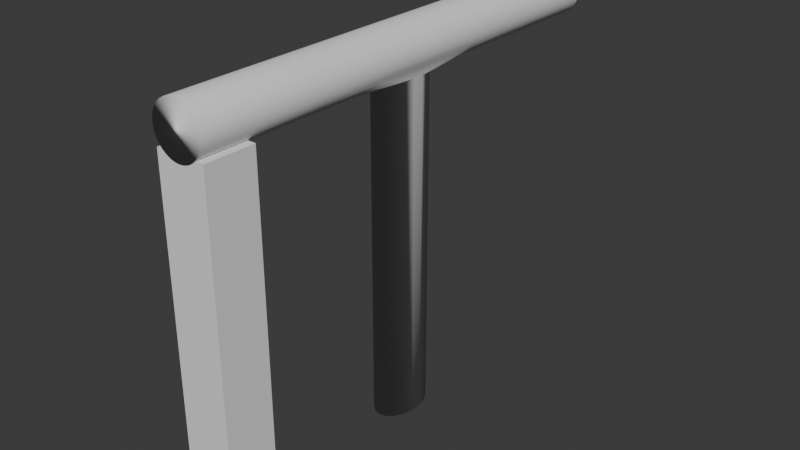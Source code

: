 # Source: FI-005_Walkways_FencedPole.blend  (saved by Blender 4.0.36; exported with 4.5.12 LTS)
import bpy
from mathutils import Matrix  # noqa: F401  (used for matrix-valued properties, if any)

bpy.ops.wm.read_factory_settings(use_empty=True)
scene = bpy.context.scene
scene.name = 'Scene'

# ---- collections
col_collection = bpy.data.collections.new('Collection'); scene.collection.children.link(col_collection)

# ---- world
world_world = bpy.data.worlds.new('World'); scene.world = world_world
world_world.use_nodes = True; world_world.node_tree.nodes.clear()
_N = world_world.node_tree.nodes; _L = world_world.node_tree.links
n0 = _N.new('ShaderNodeOutputWorld'); n0.name = 'World Output'; n0.location = (300, 300)
n1 = _N.new('ShaderNodeBackground'); n1.name = 'Background'; n1.location = (10, 300)
n1.inputs[0].default_value = (0.05088, 0.05088, 0.05088, 1.0)
_L.new(n1.outputs[0], n0.inputs[0])
n0.is_active_output = True
world_world.color = (0.05088, 0.05088, 0.05088)
world_world.use_sun_shadow = False
world_world.sun_shadow_jitter_overblur = 0.0

# ---- meshes
me_cylinder = bpy.data.meshes.new('Cylinder')
me_cylinder.from_pydata([(0.0, 1.0, -1.0), (0.0, 1.0, 1.0), (0.1951, 0.9808, -1.0), (0.1951, 0.9808, 1.0), (0.3827, 0.9239, -1.0), (0.3827, 0.9239, 1.0), (0.5556, 0.8315, -1.0), (0.5556, 0.8315, 1.0), (0.7071, 0.7071, -1.0), (0.7071, 0.7071, 1.0), (0.8315, 0.5556, -1.0), (0.8315, 0.5556, 1.0), (0.9239, 0.3827, -1.0), (0.9239, 0.3827, 1.0), (0.9808, 0.1951, -1.0), (0.9808, 0.1951, 1.0), (1.0, 0.0, -1.0), (1.0, 0.0, 1.0), (0.9808, -0.1951, -1.0), (0.9808, -0.1951, 1.0), (0.9239, -0.3827, -1.0), (0.9239, -0.3827, 1.0), (0.8315, -0.5556, -1.0), (0.8315, -0.5556, 1.0), (0.7071, -0.7071, -1.0), (0.7071, -0.7071, 1.0), (0.5556, -0.8315, -1.0), (0.5556, -0.8315, 1.0), (0.3827, -0.9239, -1.0), (0.3827, -0.9239, 1.0), (0.1951, -0.9808, -1.0), (0.1951, -0.9808, 1.0), (0.0, -1.0, -1.0), (0.0, -1.0, 1.0), (-0.1951, -0.9808, -1.0), (-0.1951, -0.9808, 1.0), (-0.3827, -0.9239, -1.0), (-0.3827, -0.9239, 1.0), (-0.5556, -0.8315, -1.0), (-0.5556, -0.8315, 1.0), (-0.7071, -0.7071, -1.0), (-0.7071, -0.7071, 1.0), (-0.8315, -0.5556, -1.0), (-0.8315, -0.5556, 1.0), (-0.9239, -0.3827, -1.0), (-0.9239, -0.3827, 1.0), (-0.9808, -0.1951, -1.0), (-0.9808, -0.1951, 1.0), (-1.0, 0.0, -1.0), (-1.0, 0.0, 1.0), (-0.9808, 0.1951, -1.0), (-0.9808, 0.1951, 1.0), (-0.9239, 0.3827, -1.0), (-0.9239, 0.3827, 1.0), (-0.8315, 0.5556, -1.0), (-0.8315, 0.5556, 1.0), (-0.7071, 0.7071, -1.0), (-0.7071, 0.7071, 1.0), (-0.5556, 0.8315, -1.0), (-0.5556, 0.8315, 1.0), (-0.3827, 0.9239, -1.0), (-0.3827, 0.9239, 1.0), (-0.1951, 0.9808, -1.0), (-0.1951, 0.9808, 1.0), (-6.779e-08, 0.8763, -0.1279), (0.2789, 0.8763, -0.1202), (0.5241, 0.8763, -0.09798), (0.7061, 0.8763, -0.06395), (0.8029, 0.8763, -0.02221), (0.8315, 0.5556, -0.1993), (0.9239, 0.3827, -0.1993), (0.9808, 0.1951, -0.1993), (1.0, -1.443e-07, -0.1993), (0.9808, -0.1951, -0.1993), (0.9239, -0.3827, -0.1993), (0.8315, -0.5556, -0.1993), (0.7071, -0.7071, -0.1993), (0.5556, -0.8315, -0.1993), (0.3827, -0.9239, -0.1993), (0.1951, -0.9808, -0.1993), (-4.243e-16, -1.0, -0.1993), (-0.1951, -0.9808, -0.1993), (-0.3827, -0.9239, -0.1993), (-0.5556, -0.8315, -0.1993), (-0.7071, -0.7071, -0.1993), (-0.8315, -0.5556, -0.1993), (-0.9239, -0.3827, -0.1993), (-0.9808, -0.1951, -0.1993), (-1.0, -1.443e-07, -0.1993), (-0.9808, 0.1951, -0.1993), (-0.9239, 0.3827, -0.1993), (-0.8315, 0.5556, -0.1993), (-0.8029, 0.8763, -0.02221), (-0.7061, 0.8763, -0.06395), (-0.5241, 0.8763, -0.09798), (-0.2789, 0.8763, -0.1202), (1.979e-07, 0.8763, 0.1279), (0.2789, 0.8763, 0.1202), (0.5241, 0.8763, 0.09798), (0.7061, 0.8763, 0.06395), (0.8029, 0.8763, 0.02221), (0.8315, 0.5556, 0.1993), (0.9239, 0.3827, 0.1993), (0.9808, 0.1951, 0.1993), (1.0, 1.443e-07, 0.1993), (0.9808, -0.1951, 0.1993), (0.9239, -0.3827, 0.1993), (0.8315, -0.5556, 0.1993), (0.7071, -0.7071, 0.1993), (0.5556, -0.8315, 0.1993), (0.3827, -0.9239, 0.1993), (0.1951, -0.9808, 0.1993), (4.243e-16, -1.0, 0.1993), (-0.1951, -0.9808, 0.1993), (-0.3827, -0.9239, 0.1993), (-0.5556, -0.8315, 0.1993), (-0.7071, -0.7071, 0.1993), (-0.8315, -0.5556, 0.1993), (-0.9239, -0.3827, 0.1993), (-0.9808, -0.1951, 0.1993), (-1.0, 1.443e-07, 0.1993), (-0.9808, 0.1951, 0.1993), (-0.9239, 0.3827, 0.1993), (-0.8315, 0.5556, 0.1993), (-0.8029, 0.8763, 0.02221), (-0.7061, 0.8763, 0.06395), (-0.5241, 0.8763, 0.09798), (-0.2789, 0.8763, 0.1202), (0.0, 1.0, 0.9965), (0.1951, 0.9808, 0.9965), (0.3827, 0.9239, 0.9965), (0.5556, 0.8315, 0.9965), (0.7071, 0.7071, 0.9965), (0.8315, 0.5556, 0.9965), (0.9239, 0.3827, 0.9965), (0.9808, 0.1951, 0.9965), (1.0, 0.0, 0.9965), (0.9808, -0.1951, 0.9965), (0.9239, -0.3827, 0.9965), (0.8315, -0.5556, 0.9965), (0.7071, -0.7071, 0.9965), (0.5556, -0.8315, 0.9965), (0.3827, -0.9239, 0.9965), (0.1951, -0.9808, 0.9965), (0.0, -1.0, 0.9965), (-0.1951, -0.9808, 0.9965), (-0.3827, -0.9239, 0.9965), (-0.5556, -0.8315, 0.9965), (-0.7071, -0.7071, 0.9965), (-0.8315, -0.5556, 0.9965), (-0.9239, -0.3827, 0.9965), (-0.9808, -0.1951, 0.9965), (-1.0, 0.0, 0.9965), (-0.9808, 0.1951, 0.9965), (-0.9239, 0.3827, 0.9965), (-0.8315, 0.5556, 0.9965), (-0.7071, 0.7071, 0.9965), (-0.5556, 0.8315, 0.9965), (-0.3827, 0.9239, 0.9965), (-0.1951, 0.9808, 0.9965), (0.1951, 0.9808, -0.4983), (0.3827, 0.9239, -0.4983), (0.5556, 0.8315, -0.4983), (0.7071, 0.7071, -0.4983), (0.8315, 0.5556, -0.4983), (0.9239, 0.3827, -0.4983), (0.9808, 0.1951, -0.4983), (1.0, -9.041e-08, -0.4983), (0.9808, -0.1951, -0.4983), (0.9239, -0.3827, -0.4983), (0.8315, -0.5556, -0.4983), (0.7071, -0.7071, -0.4983), (0.5556, -0.8315, -0.4983), (0.3827, -0.9239, -0.4983), (0.1951, -0.9808, -0.4983), (-2.659e-16, -1.0, -0.4983), (-0.1951, -0.9808, -0.4983), (-0.3827, -0.9239, -0.4983), (-0.5556, -0.8315, -0.4983), (-0.7071, -0.7071, -0.4983), (-0.8315, -0.5556, -0.4983), (-0.9239, -0.3827, -0.4983), (-0.9808, -0.1951, -0.4983), (-1.0, -9.041e-08, -0.4983), (-0.9808, 0.1951, -0.4983), (-0.9239, 0.3827, -0.4983), (-0.8315, 0.5556, -0.4983), (-0.7071, 0.7071, -0.4983), (-0.5556, 0.8315, -0.4983), (-0.3827, 0.9239, -0.4983), (-0.1951, 0.9808, -0.4983), (-2.659e-16, 1.0, -0.4983), (0.1951, 0.9808, 0.4983), (0.3827, 0.9239, 0.4983), (0.5556, 0.8315, 0.4983), (0.7071, 0.7071, 0.4983), (0.8315, 0.5556, 0.4983), (0.9239, 0.3827, 0.4983), (0.9808, 0.1951, 0.4983), (1.0, 9.017e-08, 0.4983), (0.9808, -0.1951, 0.4983), (0.9239, -0.3827, 0.4983), (0.8315, -0.5556, 0.4983), (0.7071, -0.7071, 0.4983), (0.5556, -0.8315, 0.4983), (0.3827, -0.9239, 0.4983), (0.1951, -0.9808, 0.4983), (2.652e-16, -1.0, 0.4983), (-0.1951, -0.9808, 0.4983), (-0.3827, -0.9239, 0.4983), (-0.5556, -0.8315, 0.4983), (-0.7071, -0.7071, 0.4983), (-0.8315, -0.5556, 0.4983), (-0.9239, -0.3827, 0.4983), (-0.9808, -0.1951, 0.4983), (-1.0, 9.017e-08, 0.4983), (-0.9808, 0.1951, 0.4983), (-0.9239, 0.3827, 0.4983), (-0.8315, 0.5556, 0.4983), (-0.7071, 0.7071, 0.4983), (-0.5556, 0.8315, 0.4983), (-0.3827, 0.9239, 0.4983), (-0.1951, 0.9808, 0.4983), (2.652e-16, 1.0, 0.4983), (-3.715e-16, 1.0, -0.299), (0.1951, 0.9808, -0.299), (0.3827, 0.9239, -0.299), (0.5556, 0.8315, -0.299), (0.7071, 0.7071, -0.299), (0.8315, 0.5556, -0.299), (0.9239, 0.3827, -0.299), (0.9808, 0.1951, -0.299), (1.0, -1.263e-07, -0.299), (0.9808, -0.1951, -0.299), (0.9239, -0.3827, -0.299), (0.8315, -0.5556, -0.299), (0.7071, -0.7071, -0.299), (0.5556, -0.8315, -0.299), (0.3827, -0.9239, -0.299), (0.1951, -0.9808, -0.299), (-3.715e-16, -1.0, -0.299), (-0.1951, -0.9808, -0.299), (-0.3827, -0.9239, -0.299), (-0.5556, -0.8315, -0.299), (-0.7071, -0.7071, -0.299), (-0.8315, -0.5556, -0.299), (-0.9239, -0.3827, -0.299), (-0.9808, -0.1951, -0.299), (-1.0, -1.263e-07, -0.299), (-0.9808, 0.1951, -0.299), (-0.9239, 0.3827, -0.299), (-0.8315, 0.5556, -0.299), (-0.7071, 0.7071, -0.299), (-0.5556, 0.8315, -0.299), (-0.3827, 0.9239, -0.299), (-0.1951, 0.9808, -0.299), (0.1951, 0.9808, 0.299), (0.3827, 0.9239, 0.299), (0.5556, 0.8315, 0.299), (0.7071, 0.7071, 0.299), (0.8315, 0.5556, 0.299), (0.9239, 0.3827, 0.299), (0.9808, 0.1951, 0.299), (1.0, 1.262e-07, 0.299), (0.9808, -0.1951, 0.299), (0.9239, -0.3827, 0.299), (0.8315, -0.5556, 0.299), (0.7071, -0.7071, 0.299), (0.5556, -0.8315, 0.299), (0.3827, -0.9239, 0.299), (0.1951, -0.9808, 0.299), (3.713e-16, -1.0, 0.299), (-0.1951, -0.9808, 0.299), (-0.3827, -0.9239, 0.299), (-0.5556, -0.8315, 0.299), (-0.7071, -0.7071, 0.299), (-0.8315, -0.5556, 0.299), (-0.9239, -0.3827, 0.299), (-0.9808, -0.1951, 0.299), (-1.0, 1.262e-07, 0.299), (-0.9808, 0.1951, 0.299), (-0.9239, 0.3827, 0.299), (-0.8315, 0.5556, 0.299), (-0.7071, 0.7071, 0.299), (-0.5556, 0.8315, 0.299), (-0.3827, 0.9239, 0.299), (-0.1951, 0.9808, 0.299), (3.713e-16, 1.0, 0.299), (0.2789, 14.33, 0.1202), (0.2789, 14.33, -0.1202), (0.5241, 14.33, 0.09798), (0.5241, 14.33, -0.09798), (0.7061, 14.33, 0.06395), (0.7061, 14.33, -0.06395), (0.8029, 14.33, 0.02221), (0.8029, 14.33, -0.02221), (-0.8029, 14.33, 0.02221), (-0.8029, 14.33, -0.02221), (-0.7061, 14.33, 0.06395), (-0.7061, 14.33, -0.06395), (-0.5241, 14.33, 0.09798), (-0.5241, 14.33, -0.09798), (-0.2789, 14.33, 0.1202), (-0.2789, 14.33, -0.1202), (-6.779e-08, 14.33, -0.1279), (1.979e-07, 14.33, 0.1279)], [], [(128, 1, 3, 129), (129, 3, 5, 130), (130, 5, 7, 131), (131, 7, 9, 132), (132, 9, 11, 133), (133, 11, 13, 134), (134, 13, 15, 135), (135, 15, 17, 136), (136, 17, 19, 137), (137, 19, 21, 138), (138, 21, 23, 139), (139, 23, 25, 140), (140, 25, 27, 141), (141, 27, 29, 142), (142, 29, 31, 143), (143, 31, 33, 144), (144, 33, 35, 145), (145, 35, 37, 146), (146, 37, 39, 147), (147, 39, 41, 148), (148, 41, 43, 149), (149, 43, 45, 150), (150, 45, 47, 151), (151, 47, 49, 152), (152, 49, 51, 153), (153, 51, 53, 154), (154, 53, 55, 155), (155, 55, 57, 156), (156, 57, 59, 157), (157, 59, 61, 158), (3, 1, 63, 61, 59, 57, 55, 53, 51, 49, 47, 45, 43, 41, 39, 37, 35, 33, 31, 29, 27, 25, 23, 21, 19, 17, 15, 13, 11, 9, 7, 5), (158, 61, 63, 159), (159, 63, 1, 128), (0, 2, 4, 6, 8, 10, 12, 14, 16, 18, 20, 22, 24, 26, 28, 30, 32, 34, 36, 38, 40, 42, 44, 46, 48, 50, 52, 54, 56, 58, 60, 62), (255, 95, 64, 224), (254, 94, 95, 255), (253, 93, 94, 254), (252, 92, 93, 253), (251, 91, 92, 252), (250, 90, 91, 251), (249, 89, 90, 250), (248, 88, 89, 249), (247, 87, 88, 248), (246, 86, 87, 247), (245, 85, 86, 246), (244, 84, 85, 245), (243, 83, 84, 244), (242, 82, 83, 243), (241, 81, 82, 242), (240, 80, 81, 241), (239, 79, 80, 240), (238, 78, 79, 239), (237, 77, 78, 238), (236, 76, 77, 237), (235, 75, 76, 236), (234, 74, 75, 235), (233, 73, 74, 234), (232, 72, 73, 233), (231, 71, 72, 232), (230, 70, 71, 231), (229, 69, 70, 230), (228, 68, 69, 229), (227, 67, 68, 228), (226, 66, 67, 227), (225, 65, 66, 226), (224, 64, 65, 225), (126, 127, 302, 300), (68, 67, 293, 295), (97, 98, 290, 288), (127, 96, 305, 302), (91, 123, 124, 92), (90, 122, 123, 91), (89, 121, 122, 90), (88, 120, 121, 89), (87, 119, 120, 88), (86, 118, 119, 87), (85, 117, 118, 86), (84, 116, 117, 85), (83, 115, 116, 84), (82, 114, 115, 83), (81, 113, 114, 82), (80, 112, 113, 81), (79, 111, 112, 80), (78, 110, 111, 79), (77, 109, 110, 78), (76, 108, 109, 77), (75, 107, 108, 76), (74, 106, 107, 75), (73, 105, 106, 74), (72, 104, 105, 73), (71, 103, 104, 72), (70, 102, 103, 71), (69, 101, 102, 70), (68, 100, 101, 69), (98, 99, 292, 290), (92, 124, 296, 297), (99, 100, 294, 292), (93, 92, 297, 299), (222, 159, 128, 223), (221, 158, 159, 222), (220, 157, 158, 221), (219, 156, 157, 220), (218, 155, 156, 219), (217, 154, 155, 218), (216, 153, 154, 217), (215, 152, 153, 216), (214, 151, 152, 215), (213, 150, 151, 214), (212, 149, 150, 213), (211, 148, 149, 212), (210, 147, 148, 211), (209, 146, 147, 210), (208, 145, 146, 209), (207, 144, 145, 208), (206, 143, 144, 207), (205, 142, 143, 206), (204, 141, 142, 205), (203, 140, 141, 204), (202, 139, 140, 203), (201, 138, 139, 202), (200, 137, 138, 201), (199, 136, 137, 200), (198, 135, 136, 199), (197, 134, 135, 198), (196, 133, 134, 197), (195, 132, 133, 196), (194, 131, 132, 195), (193, 130, 131, 194), (192, 129, 130, 193), (223, 128, 129, 192), (0, 191, 160, 2), (2, 160, 161, 4), (4, 161, 162, 6), (6, 162, 163, 8), (8, 163, 164, 10), (10, 164, 165, 12), (12, 165, 166, 14), (14, 166, 167, 16), (16, 167, 168, 18), (18, 168, 169, 20), (20, 169, 170, 22), (22, 170, 171, 24), (24, 171, 172, 26), (26, 172, 173, 28), (28, 173, 174, 30), (30, 174, 175, 32), (32, 175, 176, 34), (34, 176, 177, 36), (36, 177, 178, 38), (38, 178, 179, 40), (40, 179, 180, 42), (42, 180, 181, 44), (44, 181, 182, 46), (46, 182, 183, 48), (48, 183, 184, 50), (50, 184, 185, 52), (52, 185, 186, 54), (54, 186, 187, 56), (56, 187, 188, 58), (58, 188, 189, 60), (60, 189, 190, 62), (62, 190, 191, 0), (287, 223, 192, 256), (256, 192, 193, 257), (257, 193, 194, 258), (258, 194, 195, 259), (259, 195, 196, 260), (260, 196, 197, 261), (261, 197, 198, 262), (262, 198, 199, 263), (263, 199, 200, 264), (264, 200, 201, 265), (265, 201, 202, 266), (266, 202, 203, 267), (267, 203, 204, 268), (268, 204, 205, 269), (269, 205, 206, 270), (270, 206, 207, 271), (271, 207, 208, 272), (272, 208, 209, 273), (273, 209, 210, 274), (274, 210, 211, 275), (275, 211, 212, 276), (276, 212, 213, 277), (277, 213, 214, 278), (278, 214, 215, 279), (279, 215, 216, 280), (280, 216, 217, 281), (281, 217, 218, 282), (282, 218, 219, 283), (283, 219, 220, 284), (284, 220, 221, 285), (285, 221, 222, 286), (286, 222, 223, 287), (191, 224, 225, 160), (160, 225, 226, 161), (161, 226, 227, 162), (162, 227, 228, 163), (163, 228, 229, 164), (164, 229, 230, 165), (165, 230, 231, 166), (166, 231, 232, 167), (167, 232, 233, 168), (168, 233, 234, 169), (169, 234, 235, 170), (170, 235, 236, 171), (171, 236, 237, 172), (172, 237, 238, 173), (173, 238, 239, 174), (174, 239, 240, 175), (175, 240, 241, 176), (176, 241, 242, 177), (177, 242, 243, 178), (178, 243, 244, 179), (179, 244, 245, 180), (180, 245, 246, 181), (181, 246, 247, 182), (182, 247, 248, 183), (183, 248, 249, 184), (184, 249, 250, 185), (185, 250, 251, 186), (186, 251, 252, 187), (187, 252, 253, 188), (188, 253, 254, 189), (189, 254, 255, 190), (190, 255, 224, 191), (127, 286, 287, 96), (126, 285, 286, 127), (125, 284, 285, 126), (124, 283, 284, 125), (123, 282, 283, 124), (122, 281, 282, 123), (121, 280, 281, 122), (120, 279, 280, 121), (119, 278, 279, 120), (118, 277, 278, 119), (117, 276, 277, 118), (116, 275, 276, 117), (115, 274, 275, 116), (114, 273, 274, 115), (113, 272, 273, 114), (112, 271, 272, 113), (111, 270, 271, 112), (110, 269, 270, 111), (109, 268, 269, 110), (108, 267, 268, 109), (107, 266, 267, 108), (106, 265, 266, 107), (105, 264, 265, 106), (104, 263, 264, 105), (103, 262, 263, 104), (102, 261, 262, 103), (101, 260, 261, 102), (100, 259, 260, 101), (99, 258, 259, 100), (98, 257, 258, 99), (97, 256, 257, 98), (96, 287, 256, 97), (303, 302, 305, 304), (301, 300, 302, 303), (299, 298, 300, 301), (297, 296, 298, 299), (293, 292, 294, 295), (291, 290, 292, 293), (289, 288, 290, 291), (304, 305, 288, 289), (96, 97, 288, 305), (67, 66, 291, 293), (125, 126, 300, 298), (64, 95, 303, 304), (124, 125, 298, 296), (66, 65, 289, 291), (95, 94, 301, 303), (65, 64, 304, 289), (100, 68, 295, 294), (94, 93, 299, 301)])
me_cylinder.polygons.foreach_set('use_smooth', [True] * 276)
_uv = me_cylinder.uv_layers.new(name='UVMap')
_uv.uv.foreach_set('vector', [1.0, 0.9991, 1.0, 1.0, 0.9688, 1.0, 0.9688, 0.9991, 0.9688, 0.9991, 0.9688, 1.0, 0.9375, 1.0, 0.9375, 0.9991, 0.9375, 0.9991, 0.9375, 1.0, 0.9062, 1.0, 0.9062, 0.9991, 0.9062, 0.9991, 0.9062, 1.0, 0.875, 1.0, 0.875, 0.9991, 0.875, 0.9991, 0.875, 1.0, 0.8438, 1.0, 0.8438, 0.9991, 0.8438, 0.9991, 0.8438, 1.0, 0.8125, 1.0, 0.8125, 0.9991, 0.8125, 0.9991, 0.8125, 1.0, 0.7812, 1.0, 0.7812, 0.9991, 0.7812, 0.9991, 0.7812, 1.0, 0.75, 1.0, 0.75, 0.9991, 0.75, 0.9991, 0.75, 1.0, 0.7188, 1.0, 0.7188, 0.9991, 0.7188, 0.9991, 0.7188, 1.0, 0.6875, 1.0, 0.6875, 0.9991, 0.6875, 0.9991, 0.6875, 1.0, 0.6562, 1.0, 0.6562, 0.9991, 0.6562, 0.9991, 0.6562, 1.0, 0.625, 1.0, 0.625, 0.9991, 0.625, 0.9991, 0.625, 1.0, 0.5938, 1.0, 0.5938, 0.9991, 0.5938, 0.9991, 0.5938, 1.0, 0.5625, 1.0, 0.5625, 0.9991, 0.5625, 0.9991, 0.5625, 1.0, 0.5312, 1.0, 0.5312, 0.9991, 0.5312, 0.9991, 0.5312, 1.0, 0.5, 1.0, 0.5, 0.9991, 0.5, 0.9991, 0.5, 1.0, 0.4688, 1.0, 0.4688, 0.9991, 0.4688, 0.9991, 0.4688, 1.0, 0.4375, 1.0, 0.4375, 0.9991, 0.4375, 0.9991, 0.4375, 1.0, 0.4062, 1.0, 0.4062, 0.9991, 0.4062, 0.9991, 0.4062, 1.0, 0.375, 1.0, 0.375, 0.9991, 0.375, 0.9991, 0.375, 1.0, 0.3438, 1.0, 0.3438, 0.9991, 0.3438, 0.9991, 0.3438, 1.0, 0.3125, 1.0, 0.3125, 0.9991, 0.3125, 0.9991, 0.3125, 1.0, 0.2812, 1.0, 0.2812, 0.9991, 0.2812, 0.9991, 0.2812, 1.0, 0.25, 1.0, 0.25, 0.9991, 0.25, 0.9991, 0.25, 1.0, 0.2188, 1.0, 0.2188, 0.9991, 0.2188, 0.9991, 0.2188, 1.0, 0.1875, 1.0, 0.1875, 0.9991, 0.1875, 0.9991, 0.1875, 1.0, 0.1562, 1.0, 0.1562, 0.9991, 0.1562, 0.9991, 0.1562, 1.0, 0.125, 1.0, 0.125, 0.9991, 0.125, 0.9991, 0.125, 1.0, 0.09375, 1.0, 0.09375, 0.9991, 0.09375, 0.9991, 0.09375, 1.0, 0.0625, 1.0, 0.0625, 0.9991, 0.2968, 0.4854, 0.25, 0.49, 0.2032, 0.4854, 0.1582, 0.4717, 0.1167, 0.4496, 0.08029, 0.4197, 0.05045, 0.3833, 0.02827, 0.3418, 0.01461, 0.2968, 0.01, 0.25, 0.01461, 0.2032, 0.02827, 0.1582, 0.05045, 0.1167, 0.08029, 0.08029, 0.1167, 0.05045, 0.1582, 0.02827, 0.2032, 0.01461, 0.25, 0.01, 0.2968, 0.01461, 0.3418, 0.02827, 0.3833, 0.05045, 0.4197, 0.08029, 0.4496, 0.1167, 0.4717, 0.1582, 0.4854, 0.2032, 0.49, 0.25, 0.4854, 0.2968, 0.4717, 0.3418, 0.4496, 0.3833, 0.4197, 0.4197, 0.3833, 0.4496, 0.3418, 0.4717, 0.0625, 0.9991, 0.0625, 1.0, 0.03125, 1.0, 0.03125, 0.9991, 0.03125, 0.9991, 0.03125, 1.0, 0.0, 1.0, 0.0, 0.9991, 0.75, 0.49, 0.7968, 0.4854, 0.8418, 0.4717, 0.8833, 0.4496, 0.9197, 0.4197, 0.9496, 0.3833, 0.9717, 0.3418, 0.9854, 0.2968, 0.99, 0.25, 0.9854, 0.2032, 0.9717, 0.1582, 0.9496, 0.1167, 0.9197, 0.08029, 0.8833, 0.05045, 0.8418, 0.02827, 0.7968, 0.01461, 0.75, 0.01, 0.7032, 0.01461, 0.6582, 0.02827, 0.6167, 0.05045, 0.5803, 0.08029, 0.5504, 0.1167, 0.5283, 0.1582, 0.5146, 0.2032, 0.51, 0.25, 0.5146, 0.2968, 0.5283, 0.3418, 0.5504, 0.3833, 0.5803, 0.4197, 0.6167, 0.4496, 0.6582, 0.4717, 0.7032, 0.4854, 0.03125, 0.7189, 0.03125, 0.75, 0.0, 0.75, 0.0, 0.7189, 0.0625, 0.7189, 0.0625, 0.75, 0.03125, 0.75, 0.03125, 0.7189, 0.09375, 0.7189, 0.09375, 0.75, 0.0625, 0.75, 0.0625, 0.7189, 0.125, 0.7189, 0.125, 0.75, 0.09375, 0.75, 0.09375, 0.7189, 0.1562, 0.7189, 0.1562, 0.75, 0.125, 0.75, 0.125, 0.7189, 0.1875, 0.7189, 0.1875, 0.75, 0.1562, 0.75, 0.1562, 0.7189, 0.2188, 0.7189, 0.2188, 0.75, 0.1875, 0.75, 0.1875, 0.7189, 0.25, 0.7189, 0.25, 0.75, 0.2188, 0.75, 0.2188, 0.7189, 0.2812, 0.7189, 0.2812, 0.75, 0.25, 0.75, 0.25, 0.7189, 0.3125, 0.7189, 0.3125, 0.75, 0.2812, 0.75, 0.2812, 0.7189, 0.3438, 0.7189, 0.3438, 0.75, 0.3125, 0.75, 0.3125, 0.7189, 0.375, 0.7189, 0.375, 0.75, 0.3438, 0.75, 0.3438, 0.7189, 0.4062, 0.7189, 0.4062, 0.75, 0.375, 0.75, 0.375, 0.7189, 0.4375, 0.7189, 0.4375, 0.75, 0.4062, 0.75, 0.4062, 0.7189, 0.4688, 0.7189, 0.4688, 0.75, 0.4375, 0.75, 0.4375, 0.7189, 0.5, 0.7189, 0.5, 0.75, 0.4688, 0.75, 0.4688, 0.7189, 0.5312, 0.7189, 0.5312, 0.75, 0.5, 0.75, 0.5, 0.7189, 0.5625, 0.7189, 0.5625, 0.75, 0.5312, 0.75, 0.5312, 0.7189, 0.5938, 0.7189, 0.5938, 0.75, 0.5625, 0.75, 0.5625, 0.7189, 0.625, 0.7189, 0.625, 0.75, 0.5938, 0.75, 0.5938, 0.7189, 0.6562, 0.7189, 0.6562, 0.75, 0.625, 0.75, 0.625, 0.7189, 0.6875, 0.7189, 0.6875, 0.75, 0.6562, 0.75, 0.6562, 0.7189, 0.7188, 0.7189, 0.7188, 0.75, 0.6875, 0.75, 0.6875, 0.7189, 0.75, 0.7189, 0.75, 0.75, 0.7188, 0.75, 0.7188, 0.7189, 0.7812, 0.7189, 0.7812, 0.75, 0.75, 0.75, 0.75, 0.7189, 0.8125, 0.7189, 0.8125, 0.75, 0.7812, 0.75, 0.7812, 0.7189, 0.8438, 0.7189, 0.8438, 0.75, 0.8125, 0.75, 0.8125, 0.7189, 0.875, 0.7189, 0.875, 0.75, 0.8438, 0.75, 0.8438, 0.7189, 0.9062, 0.7189, 0.9062, 0.75, 0.875, 0.75, 0.875, 0.7189, 0.9375, 0.7189, 0.9375, 0.75, 0.9062, 0.75, 0.9062, 0.7189, 0.9688, 0.7189, 0.9688, 0.75, 0.9375, 0.75, 0.9375, 0.7189, 1.0, 0.7189, 1.0, 0.75, 0.9688, 0.75, 0.9688, 0.7189, 0.0625, 0.75, 0.03125, 0.75, 0.03125, 0.75, 0.0625, 0.75, 0.875, 0.75, 0.9062, 0.75, 0.9062, 0.75, 0.875, 0.75, 0.9688, 0.75, 0.9375, 0.75, 0.9375, 0.75, 0.9688, 0.75, 0.03125, 0.75, 0.0, 0.75, 0.0, 0.75, 0.03125, 0.75, 0.1562, 0.75, 0.1562, 0.75, 0.125, 0.75, 0.125, 0.75, 0.1875, 0.75, 0.1875, 0.75, 0.1562, 0.75, 0.1562, 0.75, 0.2188, 0.75, 0.2188, 0.75, 0.1875, 0.75, 0.1875, 0.75, 0.25, 0.75, 0.25, 0.75, 0.2188, 0.75, 0.2188, 0.75, 0.2812, 0.75, 0.2812, 0.75, 0.25, 0.75, 0.25, 0.75, 0.3125, 0.75, 0.3125, 0.75, 0.2812, 0.75, 0.2812, 0.75, 0.3438, 0.75, 0.3438, 0.75, 0.3125, 0.75, 0.3125, 0.75, 0.375, 0.75, 0.375, 0.75, 0.3438, 0.75, 0.3438, 0.75, 0.4062, 0.75, 0.4062, 0.75, 0.375, 0.75, 0.375, 0.75, 0.4375, 0.75, 0.4375, 0.75, 0.4062, 0.75, 0.4062, 0.75, 0.4688, 0.75, 0.4688, 0.75, 0.4375, 0.75, 0.4375, 0.75, 0.5, 0.75, 0.5, 0.75, 0.4688, 0.75, 0.4688, 0.75, 0.5312, 0.75, 0.5312, 0.75, 0.5, 0.75, 0.5, 0.75, 0.5625, 0.75, 0.5625, 0.75, 0.5312, 0.75, 0.5312, 0.75, 0.5938, 0.75, 0.5938, 0.75, 0.5625, 0.75, 0.5625, 0.75, 0.625, 0.75, 0.625, 0.75, 0.5938, 0.75, 0.5938, 0.75, 0.6562, 0.75, 0.6562, 0.75, 0.625, 0.75, 0.625, 0.75, 0.6875, 0.75, 0.6875, 0.75, 0.6562, 0.75, 0.6562, 0.75, 0.7188, 0.75, 0.7188, 0.75, 0.6875, 0.75, 0.6875, 0.75, 0.75, 0.75, 0.75, 0.75, 0.7188, 0.75, 0.7188, 0.75, 0.7812, 0.75, 0.7812, 0.75, 0.75, 0.75, 0.75, 0.75, 0.8125, 0.75, 0.8125, 0.75, 0.7812, 0.75, 0.7812, 0.75, 0.8438, 0.75, 0.8438, 0.75, 0.8125, 0.75, 0.8125, 0.75, 0.875, 0.75, 0.875, 0.75, 0.8438, 0.75, 0.8438, 0.75, 0.9375, 0.75, 0.9062, 0.75, 0.9062, 0.75, 0.9375, 0.75, 0.125, 0.75, 0.125, 0.75, 0.125, 0.75, 0.125, 0.75, 0.9062, 0.75, 0.875, 0.75, 0.875, 0.75, 0.9062, 0.75, 0.09375, 0.75, 0.125, 0.75, 0.125, 0.75, 0.09375, 0.75, 0.03125, 0.8434, 0.03125, 0.9991, 0.0, 0.9991, 0.0, 0.8434, 0.0625, 0.8434, 0.0625, 0.9991, 0.03125, 0.9991, 0.03125, 0.8434, 0.09375, 0.8434, 0.09375, 0.9991, 0.0625, 0.9991, 0.0625, 0.8434, 0.125, 0.8434, 0.125, 0.9991, 0.09375, 0.9991, 0.09375, 0.8434, 0.1562, 0.8434, 0.1562, 0.9991, 0.125, 0.9991, 0.125, 0.8434, 0.1875, 0.8434, 0.1875, 0.9991, 0.1562, 0.9991, 0.1562, 0.8434, 0.2188, 0.8434, 0.2188, 0.9991, 0.1875, 0.9991, 0.1875, 0.8434, 0.25, 0.8434, 0.25, 0.9991, 0.2188, 0.9991, 0.2188, 0.8434, 0.2812, 0.8434, 0.2812, 0.9991, 0.25, 0.9991, 0.25, 0.8434, 0.3125, 0.8434, 0.3125, 0.9991, 0.2812, 0.9991, 0.2812, 0.8434, 0.3438, 0.8434, 0.3438, 0.9991, 0.3125, 0.9991, 0.3125, 0.8434, 0.375, 0.8434, 0.375, 0.9991, 0.3438, 0.9991, 0.3438, 0.8434, 0.4062, 0.8434, 0.4062, 0.9991, 0.375, 0.9991, 0.375, 0.8434, 0.4375, 0.8434, 0.4375, 0.9991, 0.4062, 0.9991, 0.4062, 0.8434, 0.4688, 0.8434, 0.4688, 0.9991, 0.4375, 0.9991, 0.4375, 0.8434, 0.5, 0.8434, 0.5, 0.9991, 0.4688, 0.9991, 0.4688, 0.8434, 0.5312, 0.8434, 0.5312, 0.9991, 0.5, 0.9991, 0.5, 0.8434, 0.5625, 0.8434, 0.5625, 0.9991, 0.5312, 0.9991, 0.5312, 0.8434, 0.5938, 0.8434, 0.5938, 0.9991, 0.5625, 0.9991, 0.5625, 0.8434, 0.625, 0.8434, 0.625, 0.9991, 0.5938, 0.9991, 0.5938, 0.8434, 0.6562, 0.8434, 0.6562, 0.9991, 0.625, 0.9991, 0.625, 0.8434, 0.6875, 0.8434, 0.6875, 0.9991, 0.6562, 0.9991, 0.6562, 0.8434, 0.7188, 0.8434, 0.7188, 0.9991, 0.6875, 0.9991, 0.6875, 0.8434, 0.75, 0.8434, 0.75, 0.9991, 0.7188, 0.9991, 0.7188, 0.8434, 0.7812, 0.8434, 0.7812, 0.9991, 0.75, 0.9991, 0.75, 0.8434, 0.8125, 0.8434, 0.8125, 0.9991, 0.7812, 0.9991, 0.7812, 0.8434, 0.8438, 0.8434, 0.8438, 0.9991, 0.8125, 0.9991, 0.8125, 0.8434, 0.875, 0.8434, 0.875, 0.9991, 0.8438, 0.9991, 0.8438, 0.8434, 0.9062, 0.8434, 0.9062, 0.9991, 0.875, 0.9991, 0.875, 0.8434, 0.9375, 0.8434, 0.9375, 0.9991, 0.9062, 0.9991, 0.9062, 0.8434, 0.9688, 0.8434, 0.9688, 0.9991, 0.9375, 0.9991, 0.9375, 0.8434, 1.0, 0.8434, 1.0, 0.9991, 0.9688, 0.9991, 0.9688, 0.8434, 1.0, 0.5, 1.0, 0.6567, 0.9688, 0.6567, 0.9688, 0.5, 0.9688, 0.5, 0.9688, 0.6567, 0.9375, 0.6567, 0.9375, 0.5, 0.9375, 0.5, 0.9375, 0.6567, 0.9062, 0.6567, 0.9062, 0.5, 0.9062, 0.5, 0.9062, 0.6567, 0.875, 0.6567, 0.875, 0.5, 0.875, 0.5, 0.875, 0.6567, 0.8438, 0.6567, 0.8438, 0.5, 0.8438, 0.5, 0.8438, 0.6567, 0.8125, 0.6567, 0.8125, 0.5, 0.8125, 0.5, 0.8125, 0.6567, 0.7812, 0.6567, 0.7812, 0.5, 0.7812, 0.5, 0.7812, 0.6567, 0.75, 0.6567, 0.75, 0.5, 0.75, 0.5, 0.75, 0.6567, 0.7188, 0.6567, 0.7188, 0.5, 0.7188, 0.5, 0.7188, 0.6567, 0.6875, 0.6567, 0.6875, 0.5, 0.6875, 0.5, 0.6875, 0.6567, 0.6562, 0.6567, 0.6562, 0.5, 0.6562, 0.5, 0.6562, 0.6567, 0.625, 0.6567, 0.625, 0.5, 0.625, 0.5, 0.625, 0.6567, 0.5938, 0.6567, 0.5938, 0.5, 0.5938, 0.5, 0.5938, 0.6567, 0.5625, 0.6567, 0.5625, 0.5, 0.5625, 0.5, 0.5625, 0.6567, 0.5312, 0.6567, 0.5312, 0.5, 0.5312, 0.5, 0.5312, 0.6567, 0.5, 0.6567, 0.5, 0.5, 0.5, 0.5, 0.5, 0.6567, 0.4688, 0.6567, 0.4688, 0.5, 0.4688, 0.5, 0.4688, 0.6567, 0.4375, 0.6567, 0.4375, 0.5, 0.4375, 0.5, 0.4375, 0.6567, 0.4062, 0.6567, 0.4062, 0.5, 0.4062, 0.5, 0.4062, 0.6567, 0.375, 0.6567, 0.375, 0.5, 0.375, 0.5, 0.375, 0.6567, 0.3438, 0.6567, 0.3438, 0.5, 0.3438, 0.5, 0.3438, 0.6567, 0.3125, 0.6567, 0.3125, 0.5, 0.3125, 0.5, 0.3125, 0.6567, 0.2812, 0.6567, 0.2812, 0.5, 0.2812, 0.5, 0.2812, 0.6567, 0.25, 0.6567, 0.25, 0.5, 0.25, 0.5, 0.25, 0.6567, 0.2187, 0.6567, 0.2188, 0.5, 0.2188, 0.5, 0.2187, 0.6567, 0.1875, 0.6567, 0.1875, 0.5, 0.1875, 0.5, 0.1875, 0.6567, 0.1562, 0.6567, 0.1562, 0.5, 0.1562, 0.5, 0.1562, 0.6567, 0.125, 0.6567, 0.125, 0.5, 0.125, 0.5, 0.125, 0.6567, 0.09375, 0.6567, 0.09375, 0.5, 0.09375, 0.5, 0.09375, 0.6567, 0.0625, 0.6567, 0.0625, 0.5, 0.0625, 0.5, 0.0625, 0.6567, 0.03125, 0.6567, 0.03125, 0.5, 0.03125, 0.5, 0.03125, 0.6567, 0.0, 0.6567, 0.0, 0.5, 1.0, 0.7811, 1.0, 0.8434, 0.9688, 0.8434, 0.9688, 0.7811, 0.9688, 0.7811, 0.9688, 0.8434, 0.9375, 0.8434, 0.9375, 0.7811, 0.9375, 0.7811, 0.9375, 0.8434, 0.9062, 0.8434, 0.9062, 0.7811, 0.9062, 0.7811, 0.9062, 0.8434, 0.875, 0.8434, 0.875, 0.7811, 0.875, 0.7811, 0.875, 0.8434, 0.8438, 0.8434, 0.8438, 0.7811, 0.8438, 0.7811, 0.8438, 0.8434, 0.8125, 0.8434, 0.8125, 0.7811, 0.8125, 0.7811, 0.8125, 0.8434, 0.7812, 0.8434, 0.7812, 0.7811, 0.7812, 0.7811, 0.7812, 0.8434, 0.75, 0.8434, 0.75, 0.7811, 0.75, 0.7811, 0.75, 0.8434, 0.7188, 0.8434, 0.7188, 0.7811, 0.7188, 0.7811, 0.7188, 0.8434, 0.6875, 0.8434, 0.6875, 0.7811, 0.6875, 0.7811, 0.6875, 0.8434, 0.6562, 0.8434, 0.6562, 0.7811, 0.6562, 0.7811, 0.6562, 0.8434, 0.625, 0.8434, 0.625, 0.7811, 0.625, 0.7811, 0.625, 0.8434, 0.5938, 0.8434, 0.5938, 0.7811, 0.5938, 0.7811, 0.5938, 0.8434, 0.5625, 0.8434, 0.5625, 0.7811, 0.5625, 0.7811, 0.5625, 0.8434, 0.5312, 0.8434, 0.5312, 0.7811, 0.5312, 0.7811, 0.5312, 0.8434, 0.5, 0.8434, 0.5, 0.7811, 0.5, 0.7811, 0.5, 0.8434, 0.4688, 0.8434, 0.4688, 0.7811, 0.4688, 0.7811, 0.4688, 0.8434, 0.4375, 0.8434, 0.4375, 0.7811, 0.4375, 0.7811, 0.4375, 0.8434, 0.4062, 0.8434, 0.4062, 0.7811, 0.4062, 0.7811, 0.4062, 0.8434, 0.375, 0.8434, 0.375, 0.7811, 0.375, 0.7811, 0.375, 0.8434, 0.3438, 0.8434, 0.3438, 0.7811, 0.3438, 0.7811, 0.3438, 0.8434, 0.3125, 0.8434, 0.3125, 0.7811, 0.3125, 0.7811, 0.3125, 0.8434, 0.2812, 0.8434, 0.2812, 0.7811, 0.2812, 0.7811, 0.2812, 0.8434, 0.25, 0.8434, 0.25, 0.7811, 0.25, 0.7811, 0.25, 0.8434, 0.2188, 0.8434, 0.2188, 0.7811, 0.2188, 0.7811, 0.2188, 0.8434, 0.1875, 0.8434, 0.1875, 0.7811, 0.1875, 0.7811, 0.1875, 0.8434, 0.1562, 0.8434, 0.1562, 0.7811, 0.1562, 0.7811, 0.1562, 0.8434, 0.125, 0.8434, 0.125, 0.7811, 0.125, 0.7811, 0.125, 0.8434, 0.09375, 0.8434, 0.09375, 0.7811, 0.09375, 0.7811, 0.09375, 0.8434, 0.0625, 0.8434, 0.0625, 0.7811, 0.0625, 0.7811, 0.0625, 0.8434, 0.03125, 0.8434, 0.03125, 0.7811, 0.03125, 0.7811, 0.03125, 0.8434, 0.0, 0.8434, 0.0, 0.7811, 1.0, 0.6567, 1.0, 0.7189, 0.9688, 0.7189, 0.9688, 0.6567, 0.9688, 0.6567, 0.9688, 0.7189, 0.9375, 0.7189, 0.9375, 0.6567, 0.9375, 0.6567, 0.9375, 0.7189, 0.9062, 0.7189, 0.9062, 0.6567, 0.9062, 0.6567, 0.9062, 0.7189, 0.875, 0.7189, 0.875, 0.6567, 0.875, 0.6567, 0.875, 0.7189, 0.8438, 0.7189, 0.8438, 0.6567, 0.8438, 0.6567, 0.8438, 0.7189, 0.8125, 0.7189, 0.8125, 0.6567, 0.8125, 0.6567, 0.8125, 0.7189, 0.7812, 0.7189, 0.7812, 0.6567, 0.7812, 0.6567, 0.7812, 0.7189, 0.75, 0.7189, 0.75, 0.6567, 0.75, 0.6567, 0.75, 0.7189, 0.7188, 0.7189, 0.7188, 0.6567, 0.7188, 0.6567, 0.7188, 0.7189, 0.6875, 0.7189, 0.6875, 0.6567, 0.6875, 0.6567, 0.6875, 0.7189, 0.6562, 0.7189, 0.6562, 0.6567, 0.6562, 0.6567, 0.6562, 0.7189, 0.625, 0.7189, 0.625, 0.6567, 0.625, 0.6567, 0.625, 0.7189, 0.5938, 0.7189, 0.5938, 0.6567, 0.5938, 0.6567, 0.5938, 0.7189, 0.5625, 0.7189, 0.5625, 0.6567, 0.5625, 0.6567, 0.5625, 0.7189, 0.5312, 0.7189, 0.5312, 0.6567, 0.5312, 0.6567, 0.5312, 0.7189, 0.5, 0.7189, 0.5, 0.6567, 0.5, 0.6567, 0.5, 0.7189, 0.4688, 0.7189, 0.4688, 0.6567, 0.4688, 0.6567, 0.4688, 0.7189, 0.4375, 0.7189, 0.4375, 0.6567, 0.4375, 0.6567, 0.4375, 0.7189, 0.4062, 0.7189, 0.4062, 0.6567, 0.4062, 0.6567, 0.4062, 0.7189, 0.375, 0.7189, 0.375, 0.6567, 0.375, 0.6567, 0.375, 0.7189, 0.3438, 0.7189, 0.3438, 0.6567, 0.3438, 0.6567, 0.3438, 0.7189, 0.3125, 0.7189, 0.3125, 0.6567, 0.3125, 0.6567, 0.3125, 0.7189, 0.2812, 0.7189, 0.2812, 0.6567, 0.2812, 0.6567, 0.2812, 0.7189, 0.25, 0.7189, 0.25, 0.6567, 0.25, 0.6567, 0.25, 0.7189, 0.2188, 0.7189, 0.2187, 0.6567, 0.2187, 0.6567, 0.2188, 0.7189, 0.1875, 0.7189, 0.1875, 0.6567, 0.1875, 0.6567, 0.1875, 0.7189, 0.1562, 0.7189, 0.1562, 0.6567, 0.1562, 0.6567, 0.1562, 0.7189, 0.125, 0.7189, 0.125, 0.6567, 0.125, 0.6567, 0.125, 0.7189, 0.09375, 0.7189, 0.09375, 0.6567, 0.09375, 0.6567, 0.09375, 0.7189, 0.0625, 0.7189, 0.0625, 0.6567, 0.0625, 0.6567, 0.0625, 0.7189, 0.03125, 0.7189, 0.03125, 0.6567, 0.03125, 0.6567, 0.03125, 0.7189, 0.0, 0.7189, 0.0, 0.6567, 0.03125, 0.75, 0.03125, 0.7811, 0.0, 0.7811, 0.0, 0.75, 0.0625, 0.75, 0.0625, 0.7811, 0.03125, 0.7811, 0.03125, 0.75, 0.09375, 0.75, 0.09375, 0.7811, 0.0625, 0.7811, 0.0625, 0.75, 0.125, 0.75, 0.125, 0.7811, 0.09375, 0.7811, 0.09375, 0.75, 0.1562, 0.75, 0.1562, 0.7811, 0.125, 0.7811, 0.125, 0.75, 0.1875, 0.75, 0.1875, 0.7811, 0.1562, 0.7811, 0.1562, 0.75, 0.2188, 0.75, 0.2188, 0.7811, 0.1875, 0.7811, 0.1875, 0.75, 0.25, 0.75, 0.25, 0.7811, 0.2188, 0.7811, 0.2188, 0.75, 0.2812, 0.75, 0.2812, 0.7811, 0.25, 0.7811, 0.25, 0.75, 0.3125, 0.75, 0.3125, 0.7811, 0.2812, 0.7811, 0.2812, 0.75, 0.3438, 0.75, 0.3438, 0.7811, 0.3125, 0.7811, 0.3125, 0.75, 0.375, 0.75, 0.375, 0.7811, 0.3438, 0.7811, 0.3438, 0.75, 0.4062, 0.75, 0.4062, 0.7811, 0.375, 0.7811, 0.375, 0.75, 0.4375, 0.75, 0.4375, 0.7811, 0.4062, 0.7811, 0.4062, 0.75, 0.4688, 0.75, 0.4688, 0.7811, 0.4375, 0.7811, 0.4375, 0.75, 0.5, 0.75, 0.5, 0.7811, 0.4688, 0.7811, 0.4688, 0.75, 0.5312, 0.75, 0.5312, 0.7811, 0.5, 0.7811, 0.5, 0.75, 0.5625, 0.75, 0.5625, 0.7811, 0.5312, 0.7811, 0.5312, 0.75, 0.5938, 0.75, 0.5938, 0.7811, 0.5625, 0.7811, 0.5625, 0.75, 0.625, 0.75, 0.625, 0.7811, 0.5938, 0.7811, 0.5938, 0.75, 0.6562, 0.75, 0.6562, 0.7811, 0.625, 0.7811, 0.625, 0.75, 0.6875, 0.75, 0.6875, 0.7811, 0.6562, 0.7811, 0.6562, 0.75, 0.7188, 0.75, 0.7188, 0.7811, 0.6875, 0.7811, 0.6875, 0.75, 0.75, 0.75, 0.75, 0.7811, 0.7188, 0.7811, 0.7188, 0.75, 0.7812, 0.75, 0.7812, 0.7811, 0.75, 0.7811, 0.75, 0.75, 0.8125, 0.75, 0.8125, 0.7811, 0.7812, 0.7811, 0.7812, 0.75, 0.8438, 0.75, 0.8438, 0.7811, 0.8125, 0.7811, 0.8125, 0.75, 0.875, 0.75, 0.875, 0.7811, 0.8438, 0.7811, 0.8438, 0.75, 0.9062, 0.75, 0.9062, 0.7811, 0.875, 0.7811, 0.875, 0.75, 0.9375, 0.75, 0.9375, 0.7811, 0.9062, 0.7811, 0.9062, 0.75, 0.9688, 0.75, 0.9688, 0.7811, 0.9375, 0.7811, 0.9375, 0.75, 1.0, 0.75, 1.0, 0.7811, 0.9688, 0.7811, 0.9688, 0.75, 0.03125, 0.75, 0.03125, 0.75, 0.0, 0.75, 0.0, 0.75, 0.0625, 0.75, 0.0625, 0.75, 0.03125, 0.75, 0.03125, 0.75, 0.09375, 0.75, 0.09375, 0.75, 0.0625, 0.75, 0.0625, 0.75, 0.125, 0.75, 0.125, 0.75, 0.09375, 0.75, 0.09375, 0.75, 0.9062, 0.75, 0.9062, 0.75, 0.875, 0.75, 0.875, 0.75, 0.9375, 0.75, 0.9375, 0.75, 0.9062, 0.75, 0.9062, 0.75, 0.9688, 0.75, 0.9688, 0.75, 0.9375, 0.75, 0.9375, 0.75, 1.0, 0.75, 1.0, 0.75, 0.9688, 0.75, 0.9688, 0.75, 1.0, 0.75, 0.9688, 0.75, 0.9688, 0.75, 1.0, 0.75, 0.9062, 0.75, 0.9375, 0.75, 0.9375, 0.75, 0.9062, 0.75, 0.09375, 0.75, 0.0625, 0.75, 0.0625, 0.75, 0.09375, 0.75, 0.0, 0.75, 0.03125, 0.75, 0.03125, 0.75, 0.0, 0.75, 0.125, 0.75, 0.09375, 0.75, 0.09375, 0.75, 0.125, 0.75, 0.9375, 0.75, 0.9688, 0.75, 0.9688, 0.75, 0.9375, 0.75, 0.03125, 0.75, 0.0625, 0.75, 0.0625, 0.75, 0.03125, 0.75, 0.9688, 0.75, 1.0, 0.75, 1.0, 0.75, 0.9688, 0.75, 0.875, 0.75, 0.875, 0.75, 0.875, 0.75, 0.875, 0.75, 0.0625, 0.75, 0.09375, 0.75, 0.09375, 0.75, 0.0625, 0.75])
me_cylinder.update()
me_cube_002 = bpy.data.meshes.new('Cube.002')
me_cube_002.from_pydata([(0.0, -9.537e-07, 0.0), (0.0, -9.537e-07, 2.0), (0.0, 2.0, 0.0), (0.0, 2.0, 2.0), (2.0, -9.537e-07, 0.0), (2.0, -9.537e-07, 2.0), (2.0, 2.0, 0.0), (2.0, 2.0, 2.0), (0.0, -9.537e-07, 0.01583), (0.0, 2.0, 0.01583), (2.0, 2.0, 0.01583), (2.0, -9.537e-07, 0.01583), (0.0, -9.537e-07, 0.01583), (0.0, 2.0, 0.01583), (2.0, 2.0, 0.01583), (2.0, -9.537e-07, 0.01583), (0.0, -9.537e-07, 0.01583), (0.0, 2.0, 0.01583), (2.0, 2.0, 0.01583), (2.0, -9.537e-07, 0.01583), (0.0, -9.537e-07, 0.01583), (0.0, 2.0, 0.01583), (2.0, 2.0, 0.01583), (2.0, -9.537e-07, 0.01583), (0.0, -9.537e-07, 1.008), (0.0, 2.0, 1.008), (2.0, 2.0, 1.008), (2.0, -9.537e-07, 1.008), (0.0, -9.537e-07, 1.504), (0.0, 2.0, 1.504), (2.0, 2.0, 1.504), (2.0, -9.537e-07, 1.504), (0.0, -9.537e-07, 1.752), (0.0, 2.0, 1.752), (2.0, 2.0, 1.752), (2.0, -9.537e-07, 1.752)], [], [(34, 7, 5, 35), (2, 6, 4, 0), (7, 3, 1, 5), (4, 11, 8, 0), (6, 10, 11, 4), (2, 9, 10, 6), (0, 8, 9, 2), (11, 15, 12, 8), (10, 14, 15, 11), (9, 13, 14, 10), (8, 12, 13, 9), (15, 19, 16, 12), (14, 18, 19, 15), (13, 17, 18, 14), (12, 16, 17, 13), (19, 23, 20, 16), (18, 22, 23, 19), (17, 21, 22, 18), (16, 20, 21, 17), (23, 27, 24, 20), (22, 26, 27, 23), (21, 25, 26, 22), (20, 24, 25, 21), (27, 31, 28, 24), (26, 30, 31, 27), (25, 29, 30, 26), (24, 28, 29, 25), (31, 35, 32, 28), (30, 34, 35, 31), (29, 33, 34, 30), (28, 32, 33, 29), (3, 33, 32, 1), (1, 32, 35, 5), (7, 34, 33, 3)])
_uv = me_cube_002.uv_layers.new(name='UVMap')
_uv.uv.foreach_set('vector', [0.594, 0.5, 0.625, 0.5, 0.625, 0.75, 0.594, 0.75, 0.125, 0.5, 0.375, 0.5, 0.375, 0.75, 0.125, 0.75, 0.625, 0.5, 0.875, 0.5, 0.875, 0.75, 0.625, 0.75, 0.375, 0.75, 0.377, 0.75, 0.377, 1.0, 0.375, 1.0, 0.375, 0.5, 0.377, 0.5, 0.377, 0.75, 0.375, 0.75, 0.375, 0.25, 0.377, 0.25, 0.377, 0.5, 0.375, 0.5, 0.375, 0.0, 0.377, 0.0, 0.377, 0.25, 0.375, 0.25, 0.377, 0.75, 0.377, 0.75, 0.377, 1.0, 0.377, 1.0, 0.377, 0.5, 0.377, 0.5, 0.377, 0.75, 0.377, 0.75, 0.377, 0.25, 0.377, 0.25, 0.377, 0.5, 0.377, 0.5, 0.377, 0.0, 0.377, 0.0, 0.377, 0.25, 0.377, 0.25, 0.377, 0.75, 0.377, 0.75, 0.377, 1.0, 0.377, 1.0, 0.377, 0.5, 0.377, 0.5, 0.377, 0.75, 0.377, 0.75, 0.377, 0.25, 0.377, 0.25, 0.377, 0.5, 0.377, 0.5, 0.377, 0.0, 0.377, 0.0, 0.377, 0.25, 0.377, 0.25, 0.377, 0.75, 0.377, 0.75, 0.377, 1.0, 0.377, 1.0, 0.377, 0.5, 0.377, 0.5, 0.377, 0.75, 0.377, 0.75, 0.377, 0.25, 0.377, 0.25, 0.377, 0.5, 0.377, 0.5, 0.377, 0.0, 0.377, 0.0, 0.377, 0.25, 0.377, 0.25, 0.377, 0.75, 0.501, 0.75, 0.501, 1.0, 0.377, 1.0, 0.377, 0.5, 0.501, 0.5, 0.501, 0.75, 0.377, 0.75, 0.377, 0.25, 0.501, 0.25, 0.501, 0.5, 0.377, 0.5, 0.377, 0.0, 0.501, 0.0, 0.501, 0.25, 0.377, 0.25, 0.501, 0.75, 0.563, 0.75, 0.563, 1.0, 0.501, 1.0, 0.501, 0.5, 0.563, 0.5, 0.563, 0.75, 0.501, 0.75, 0.501, 0.25, 0.563, 0.25, 0.563, 0.5, 0.501, 0.5, 0.501, 0.0, 0.563, 0.0, 0.563, 0.25, 0.501, 0.25, 0.563, 0.75, 0.594, 0.75, 0.594, 1.0, 0.563, 1.0, 0.563, 0.5, 0.594, 0.5, 0.594, 0.75, 0.563, 0.75, 0.563, 0.25, 0.594, 0.25, 0.594, 0.5, 0.563, 0.5, 0.563, 0.0, 0.594, 0.0, 0.594, 0.25, 0.563, 0.25, 0.625, 0.25, 0.594, 0.25, 0.594, 0.0, 0.875, 0.75, 0.875, 0.75, 0.594, 1.0, 0.594, 0.75, 0.625, 0.75, 0.625, 0.5, 0.594, 0.5, 0.594, 0.25, 0.625, 0.25])
me_cube_002.update()

# ---- objects
ob_cylinder = bpy.data.objects.new('Cylinder', me_cylinder)
ob_cube = bpy.data.objects.new('Cube', me_cube_002)

# ---- transforms, parenting, visibility, modifiers, constraints
ob_cylinder.location = (0.1, 1.0, 1.5)
ob_cylinder.rotation_euler = (-1.571, -2.22e-16, 2.22e-16)
ob_cylinder.scale = (0.1047, 0.1047, 1.003)
_m = ob_cylinder.modifiers.new('Boolean', 'BOOLEAN')
ob_cube.location = (0.0, 0.0, 0.0)
ob_cube.scale = (0.1024, 0.1024, 0.7113)

# ---- collection membership
col_collection.objects.link(ob_cylinder)
col_collection.objects.link(ob_cube)

# ---- scene / render settings (as saved in the file)
scene.frame_start = 1; scene.frame_end = 250; scene.frame_set(1)
scene.render.engine = 'BLENDER_EEVEE_NEXT'
scene.cycles.sampling_pattern = 'TABULATED_SOBOL'
bpy.context.view_layer.update()

# ---- added for rendering (the .blend has no active camera and no usable light): camera, sun
cam_auto = bpy.data.cameras.new('AutoCamera')
cam_auto.lens = 50.0
cam_auto.sensor_width = 36.0
cam_auto.clip_end = 1000.0
ob_auto_camera = bpy.data.objects.new('AutoCamera', cam_auto)
scene.collection.objects.link(ob_auto_camera)
ob_auto_camera.location = (2.48546, -1.86243, 2.71061)
ob_auto_camera.rotation_euler = (1.09748, -7.21219e-08, 0.694738)
scene.camera = ob_auto_camera
light_auto_sun = bpy.data.lights.new('AutoSun', 'SUN')
light_auto_sun.energy = 3.0
light_auto_sun.angle = 0.0523599
ob_auto_sun = bpy.data.objects.new('AutoSun', light_auto_sun)
scene.collection.objects.link(ob_auto_sun)
ob_auto_sun.rotation_euler = (0.872665, 0.174533, 0.523599)
bpy.context.view_layer.update()
